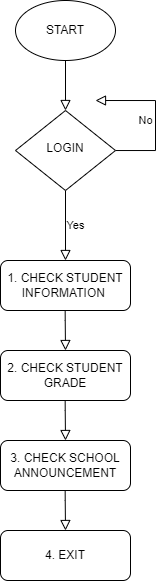

The diagram above was exported from draw.io. Its source (the exported page's mxGraphModel, read from the mxfile embedded in the PNG):
<mxGraphModel dx="764" dy="327" grid="1" gridSize="10" guides="1" tooltips="1" connect="1" arrows="1" fold="1" page="1" pageScale="1" pageWidth="827" pageHeight="1169" math="0" shadow="0">
  <root>
    <mxCell id="WIyWlLk6GJQsqaUBKTNV-0" />
    <mxCell id="WIyWlLk6GJQsqaUBKTNV-1" parent="WIyWlLk6GJQsqaUBKTNV-0" />
    <mxCell id="WIyWlLk6GJQsqaUBKTNV-2" value="" style="rounded=0;html=1;jettySize=auto;orthogonalLoop=1;fontSize=11;endArrow=block;endFill=0;endSize=8;strokeWidth=1;shadow=0;labelBackgroundColor=none;edgeStyle=orthogonalEdgeStyle;" parent="WIyWlLk6GJQsqaUBKTNV-1" edge="1">
      <mxGeometry relative="1" as="geometry">
        <mxPoint x="220" y="120" as="sourcePoint" />
        <mxPoint x="220" y="170" as="targetPoint" />
      </mxGeometry>
    </mxCell>
    <mxCell id="WIyWlLk6GJQsqaUBKTNV-8" value="No" style="rounded=0;html=1;jettySize=auto;orthogonalLoop=1;fontSize=11;endArrow=block;endFill=0;endSize=8;strokeWidth=1;shadow=0;labelBackgroundColor=none;edgeStyle=orthogonalEdgeStyle;" parent="WIyWlLk6GJQsqaUBKTNV-1" source="WIyWlLk6GJQsqaUBKTNV-10" edge="1">
      <mxGeometry x="0.3333" y="20" relative="1" as="geometry">
        <mxPoint as="offset" />
        <mxPoint x="250" y="160" as="targetPoint" />
        <Array as="points">
          <mxPoint x="310" y="210" />
        </Array>
      </mxGeometry>
    </mxCell>
    <mxCell id="WIyWlLk6GJQsqaUBKTNV-9" value="Yes" style="edgeStyle=orthogonalEdgeStyle;rounded=0;html=1;jettySize=auto;orthogonalLoop=1;fontSize=11;endArrow=block;endFill=0;endSize=8;strokeWidth=1;shadow=0;labelBackgroundColor=none;" parent="WIyWlLk6GJQsqaUBKTNV-1" source="WIyWlLk6GJQsqaUBKTNV-10" edge="1">
      <mxGeometry y="10" relative="1" as="geometry">
        <mxPoint as="offset" />
        <mxPoint x="220" y="320" as="targetPoint" />
      </mxGeometry>
    </mxCell>
    <mxCell id="WIyWlLk6GJQsqaUBKTNV-10" value="LOGIN" style="rhombus;whiteSpace=wrap;html=1;shadow=0;fontFamily=Helvetica;fontSize=12;align=center;strokeWidth=1;spacing=6;spacingTop=-4;" parent="WIyWlLk6GJQsqaUBKTNV-1" vertex="1">
      <mxGeometry x="170" y="170" width="100" height="80" as="geometry" />
    </mxCell>
    <mxCell id="WIyWlLk6GJQsqaUBKTNV-12" value="1. CHECK STUDENT INFORMATION&amp;nbsp;" style="rounded=1;whiteSpace=wrap;html=1;fontSize=12;glass=0;strokeWidth=1;shadow=0;" parent="WIyWlLk6GJQsqaUBKTNV-1" vertex="1">
      <mxGeometry x="155" y="320" width="130" height="50" as="geometry" />
    </mxCell>
    <mxCell id="290Dcyu5VTbFj1tUCG17-0" value="START" style="ellipse;whiteSpace=wrap;html=1;" vertex="1" parent="WIyWlLk6GJQsqaUBKTNV-1">
      <mxGeometry x="170" y="60" width="100" height="60" as="geometry" />
    </mxCell>
    <mxCell id="290Dcyu5VTbFj1tUCG17-1" value="2. CHECK STUDENT GRADE" style="rounded=1;whiteSpace=wrap;html=1;fontSize=12;glass=0;strokeWidth=1;shadow=0;" vertex="1" parent="WIyWlLk6GJQsqaUBKTNV-1">
      <mxGeometry x="155" y="410" width="130" height="50" as="geometry" />
    </mxCell>
    <mxCell id="290Dcyu5VTbFj1tUCG17-2" value="" style="edgeStyle=orthogonalEdgeStyle;rounded=0;html=1;jettySize=auto;orthogonalLoop=1;fontSize=11;endArrow=block;endFill=0;endSize=8;strokeWidth=1;shadow=0;labelBackgroundColor=none;" edge="1" parent="WIyWlLk6GJQsqaUBKTNV-1">
      <mxGeometry y="10" relative="1" as="geometry">
        <mxPoint as="offset" />
        <mxPoint x="219.66" y="370" as="sourcePoint" />
        <mxPoint x="220" y="410" as="targetPoint" />
        <Array as="points">
          <mxPoint x="220" y="380" />
          <mxPoint x="220" y="380" />
        </Array>
      </mxGeometry>
    </mxCell>
    <mxCell id="290Dcyu5VTbFj1tUCG17-3" value="" style="edgeStyle=orthogonalEdgeStyle;rounded=0;html=1;jettySize=auto;orthogonalLoop=1;fontSize=11;endArrow=block;endFill=0;endSize=8;strokeWidth=1;shadow=0;labelBackgroundColor=none;" edge="1" parent="WIyWlLk6GJQsqaUBKTNV-1">
      <mxGeometry y="10" relative="1" as="geometry">
        <mxPoint as="offset" />
        <mxPoint x="219.66000000000008" y="459.9999999999999" as="sourcePoint" />
        <mxPoint x="220" y="499.9999999999999" as="targetPoint" />
        <Array as="points">
          <mxPoint x="220" y="470" />
          <mxPoint x="220" y="470" />
        </Array>
      </mxGeometry>
    </mxCell>
    <mxCell id="290Dcyu5VTbFj1tUCG17-4" value="3. CHECK SCHOOL ANNOUNCEMENT" style="rounded=1;whiteSpace=wrap;html=1;fontSize=12;glass=0;strokeWidth=1;shadow=0;" vertex="1" parent="WIyWlLk6GJQsqaUBKTNV-1">
      <mxGeometry x="155" y="500" width="130" height="50" as="geometry" />
    </mxCell>
    <mxCell id="290Dcyu5VTbFj1tUCG17-5" value="" style="edgeStyle=orthogonalEdgeStyle;rounded=0;html=1;jettySize=auto;orthogonalLoop=1;fontSize=11;endArrow=block;endFill=0;endSize=8;strokeWidth=1;shadow=0;labelBackgroundColor=none;" edge="1" parent="WIyWlLk6GJQsqaUBKTNV-1">
      <mxGeometry y="10" relative="1" as="geometry">
        <mxPoint as="offset" />
        <mxPoint x="219.66000000000008" y="549.9999999999999" as="sourcePoint" />
        <mxPoint x="220" y="589.9999999999999" as="targetPoint" />
        <Array as="points">
          <mxPoint x="220" y="560" />
          <mxPoint x="220" y="560" />
        </Array>
      </mxGeometry>
    </mxCell>
    <mxCell id="290Dcyu5VTbFj1tUCG17-6" value="4. EXIT" style="rounded=1;whiteSpace=wrap;html=1;fontSize=12;glass=0;strokeWidth=1;shadow=0;" vertex="1" parent="WIyWlLk6GJQsqaUBKTNV-1">
      <mxGeometry x="155" y="590" width="130" height="50" as="geometry" />
    </mxCell>
  </root>
</mxGraphModel>